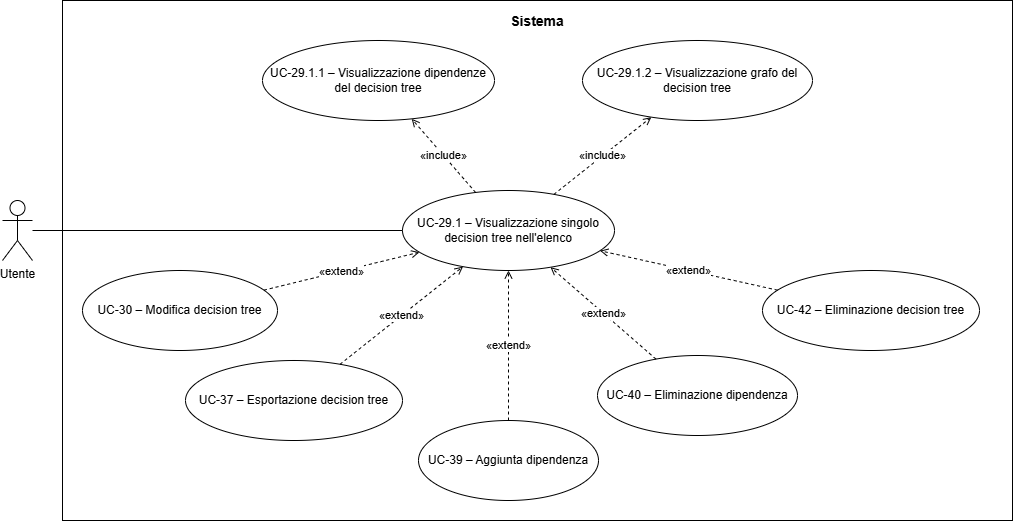

The diagram above was exported from draw.io. Its source (the exported page's mxGraphModel, read from the mxfile embedded in the PNG):
<mxGraphModel dx="1414" dy="751" grid="1" gridSize="10" guides="1" tooltips="1" connect="1" arrows="1" fold="1" page="1" pageScale="1" pageWidth="1500" pageHeight="870" math="0" shadow="0">
  <root>
    <mxCell id="0" />
    <mxCell id="1" parent="0" />
    <mxCell id="sistema" parent="1" style="rounded=0;whiteSpace=wrap;html=1;fillColor=none;strokeColor=#000000;strokeWidth=1;align=center;verticalAlign=top;fontSize=14;spacingTop=6;fontStyle=0;" value="&lt;b&gt;Sistema&lt;/b&gt;" vertex="1">
      <mxGeometry height="520" width="950" x="210" y="80" as="geometry" />
    </mxCell>
    <mxCell id="actor" parent="1" style="shape=umlActor;verticalLabelPosition=bottom;verticalAlign=top;html=1;outlineConnect=0;" value="Utente" vertex="1">
      <mxGeometry height="60" width="30" x="150" y="280" as="geometry" />
    </mxCell>
    <mxCell id="main" parent="1" style="ellipse;whiteSpace=wrap;html=1;fillColor=#ffffff;strokeColor=#000000;strokeWidth=1;fontSize=12;" value="UC-29.1 – Visualizzazione singolo decision tree nell'elenco" vertex="1">
      <mxGeometry height="80" width="212" x="550" y="270" as="geometry" />
    </mxCell>
    <mxCell id="uc2911" parent="1" style="ellipse;whiteSpace=wrap;html=1;fillColor=#ffffff;strokeColor=#000000;strokeWidth=1;fontSize=12;" value="UC-29.1.1 – Visualizzazione dipendenze del decision tree" vertex="1">
      <mxGeometry height="80" width="232" x="410" y="120" as="geometry" />
    </mxCell>
    <mxCell id="uc2912" parent="1" style="ellipse;whiteSpace=wrap;html=1;fillColor=#ffffff;strokeColor=#000000;strokeWidth=1;fontSize=12;" value="UC-29.1.2 – Visualizzazione grafo del decision tree" vertex="1">
      <mxGeometry height="80" width="230" x="730" y="120" as="geometry" />
    </mxCell>
    <mxCell id="uc30" parent="1" style="ellipse;whiteSpace=wrap;html=1;fillColor=#ffffff;strokeColor=#000000;strokeWidth=1;fontSize=12;" value="UC-30 – Modifica decision tree" vertex="1">
      <mxGeometry height="80" width="195" x="230" y="350" as="geometry" />
    </mxCell>
    <mxCell id="uc37" parent="1" style="ellipse;whiteSpace=wrap;html=1;fillColor=#ffffff;strokeColor=#000000;strokeWidth=1;fontSize=12;" value="UC-37 – Esportazione decision tree" vertex="1">
      <mxGeometry height="80" width="217" x="333" y="440" as="geometry" />
    </mxCell>
    <mxCell id="uc39" parent="1" style="ellipse;whiteSpace=wrap;html=1;fillColor=#ffffff;strokeColor=#000000;strokeWidth=1;fontSize=12;" value="UC-39 – Aggiunta dipendenza" vertex="1">
      <mxGeometry height="80" width="180" x="566" y="500" as="geometry" />
    </mxCell>
    <mxCell id="uc40" parent="1" style="ellipse;whiteSpace=wrap;html=1;fillColor=#ffffff;strokeColor=#000000;strokeWidth=1;fontSize=12;" value="UC-40 – Eliminazione dipendenza" vertex="1">
      <mxGeometry height="80" width="200" x="745" y="435" as="geometry" />
    </mxCell>
    <mxCell id="uc42" parent="1" style="ellipse;whiteSpace=wrap;html=1;fillColor=#ffffff;strokeColor=#000000;strokeWidth=1;fontSize=12;" value="UC-42 – Eliminazione decision tree" vertex="1">
      <mxGeometry height="80" width="217" x="910" y="350" as="geometry" />
    </mxCell>
    <mxCell id="e0" edge="1" parent="1" source="actor" style="endArrow=none;html=1;strokeColor=#000000;strokeWidth=1;" target="main" value="">
      <mxGeometry relative="1" as="geometry" />
    </mxCell>
    <mxCell id="e1" edge="1" parent="1" source="main" style="dashed=1;endArrow=open;endFill=0;html=1;strokeColor=#000000;strokeWidth=1;fontSize=11;" target="uc2911" value="«include»">
      <mxGeometry relative="1" as="geometry" />
    </mxCell>
    <mxCell id="e2" edge="1" parent="1" source="main" style="dashed=1;endArrow=open;endFill=0;html=1;strokeColor=#000000;strokeWidth=1;fontSize=11;" target="uc2912" value="«include»">
      <mxGeometry relative="1" as="geometry" />
    </mxCell>
    <mxCell id="e3" edge="1" parent="1" source="uc30" style="dashed=1;endArrow=open;endFill=0;html=1;strokeColor=#000000;strokeWidth=1;fontSize=11;" target="main" value="«extend»">
      <mxGeometry relative="1" as="geometry" />
    </mxCell>
    <mxCell id="e4" edge="1" parent="1" source="uc37" style="dashed=1;endArrow=open;endFill=0;html=1;strokeColor=#000000;strokeWidth=1;fontSize=11;" target="main" value="«extend»">
      <mxGeometry relative="1" as="geometry" />
    </mxCell>
    <mxCell id="e5" edge="1" parent="1" source="uc39" style="dashed=1;endArrow=open;endFill=0;html=1;strokeColor=#000000;strokeWidth=1;fontSize=11;" target="main" value="«extend»">
      <mxGeometry relative="1" as="geometry" />
    </mxCell>
    <mxCell id="e6" edge="1" parent="1" source="uc40" style="dashed=1;endArrow=open;endFill=0;html=1;strokeColor=#000000;strokeWidth=1;fontSize=11;" target="main" value="«extend»">
      <mxGeometry relative="1" as="geometry" />
    </mxCell>
    <mxCell id="e7" edge="1" parent="1" source="uc42" style="dashed=1;endArrow=open;endFill=0;html=1;strokeColor=#000000;strokeWidth=1;fontSize=11;" target="main" value="«extend»">
      <mxGeometry relative="1" as="geometry" />
    </mxCell>
  </root>
</mxGraphModel>